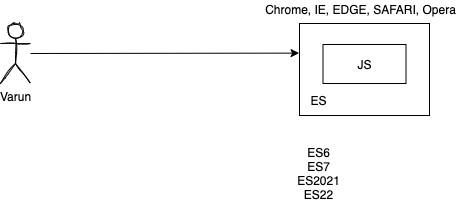

The diagram above was exported from draw.io. Its source (the exported page's mxGraphModel, read from the mxfile embedded in the PNG):
<mxGraphModel dx="599" dy="418" grid="0" gridSize="10" guides="1" tooltips="1" connect="1" arrows="1" fold="1" page="0" pageScale="1" pageWidth="827" pageHeight="1169" math="0" shadow="0">
  <root>
    <mxCell id="0" />
    <mxCell id="1" parent="0" />
    <mxCell id="5" value="JS" style="rounded=0;whiteSpace=wrap;html=1;" vertex="1" parent="1">
      <mxGeometry x="410" y="233" width="130" height="92" as="geometry" />
    </mxCell>
    <mxCell id="3" value="JS" style="rounded=0;whiteSpace=wrap;html=1;" vertex="1" parent="1">
      <mxGeometry x="433.5" y="254" width="83" height="39" as="geometry" />
    </mxCell>
    <mxCell id="4" value="Chrome, IE, EDGE, SAFARI, Opera" style="text;html=1;align=center;verticalAlign=middle;resizable=0;points=[];autosize=1;strokeColor=none;" vertex="1" parent="1">
      <mxGeometry x="370" y="210" width="201" height="18" as="geometry" />
    </mxCell>
    <mxCell id="6" value="ES" style="text;html=1;align=center;verticalAlign=middle;resizable=0;points=[];autosize=1;strokeColor=none;" vertex="1" parent="1">
      <mxGeometry x="416" y="301" width="26" height="18" as="geometry" />
    </mxCell>
    <mxCell id="13" style="edgeStyle=none;html=1;entryX=-0.003;entryY=0.322;entryDx=0;entryDy=0;entryPerimeter=0;" edge="1" parent="1" source="10" target="5">
      <mxGeometry relative="1" as="geometry" />
    </mxCell>
    <mxCell id="10" value="Varun" style="shape=umlActor;verticalLabelPosition=bottom;verticalAlign=top;html=1;outlineConnect=0;sketch=1;" vertex="1" parent="1">
      <mxGeometry x="111" y="233" width="30" height="60" as="geometry" />
    </mxCell>
    <mxCell id="14" value="ES6&lt;br&gt;ES7&lt;br&gt;ES2021&lt;br&gt;ES22" style="text;html=1;align=center;verticalAlign=middle;resizable=0;points=[];autosize=1;strokeColor=none;" vertex="1" parent="1">
      <mxGeometry x="402.5" y="353" width="53" height="60" as="geometry" />
    </mxCell>
  </root>
</mxGraphModel>